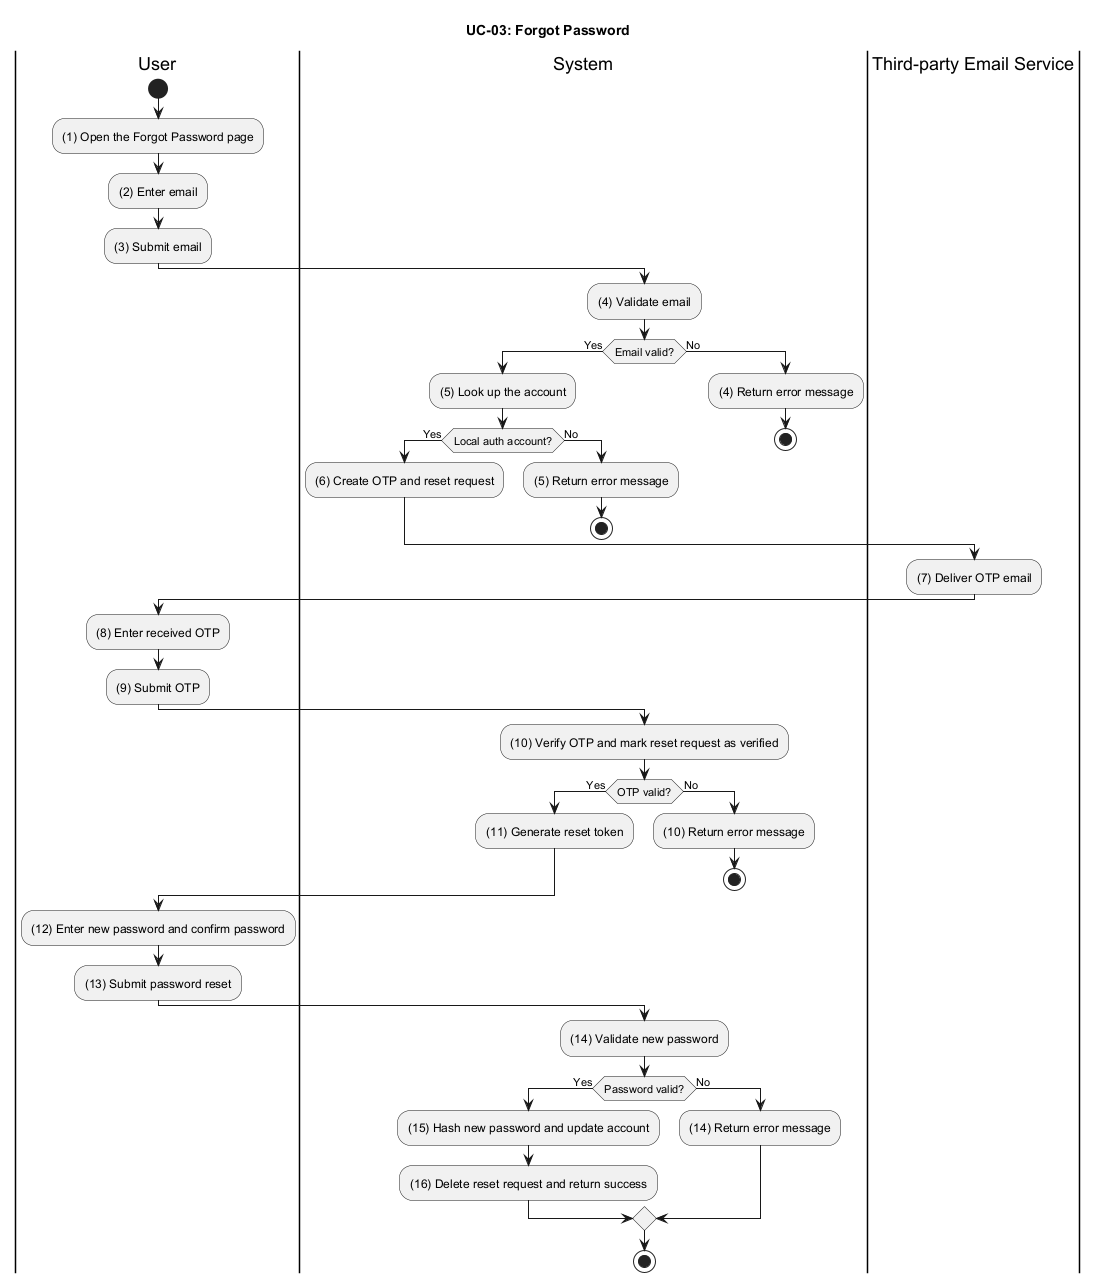

The diagram above was rendered by PlantUML. Its source (embedded in the PNG):
@startuml UC_03_Forgot_Password
title UC-03: Forgot Password

|User|
start
:(1) Open the Forgot Password page;
:(2) Enter email;
:(3) Submit email;

|System|
:(4) Validate email;
if (Email valid?) then (Yes)
  :(5) Look up the account;
  if (Local auth account?) then (Yes)
    :(6) Create OTP and reset request;
  else (No)
    :(5) Return error message;
    stop
  endif
else (No)
  :(4) Return error message;
  stop
endif

|Third-party Email Service|
:(7) Deliver OTP email;

|User|
:(8) Enter received OTP;
:(9) Submit OTP;

|System|
:(10) Verify OTP and mark reset request as verified;
if (OTP valid?) then (Yes)
  :(11) Generate reset token;
else (No)
  :(10) Return error message;
  stop
endif

|User|
:(12) Enter new password and confirm password;
:(13) Submit password reset;

|System|
:(14) Validate new password;
if (Password valid?) then (Yes)
  :(15) Hash new password and update account;
  :(16) Delete reset request and return success;
else (No)
  :(14) Return error message;
endif

stop
@enduml